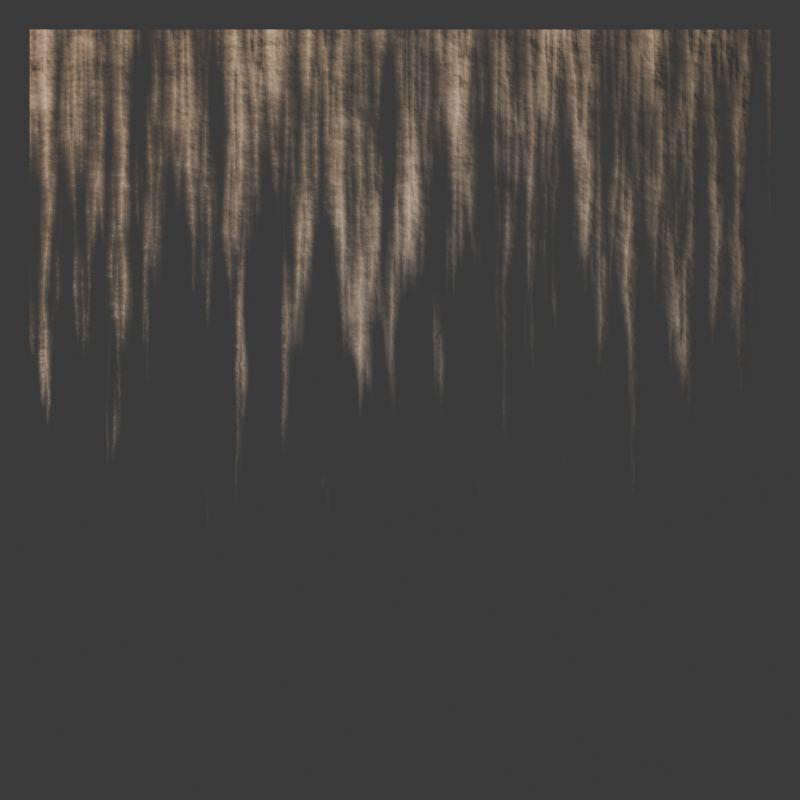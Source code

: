 # Source: water_stains.blend  (saved by Blender 4.3.34; exported with 4.5.12 LTS)
import bpy
from mathutils import Matrix  # noqa: F401  (used for matrix-valued properties, if any)

bpy.ops.wm.read_factory_settings(use_empty=True)
scene = bpy.context.scene
scene.name = 'Scene'

# ---- materials (node trees are filled in below, after node groups)
mat_material_001 = bpy.data.materials.new('Material.001')
mat_material_001.displacement_method = 'BOTH'

# ---- node groups
ng_nodegroup = bpy.data.node_groups.new('NodeGroup', 'ShaderNodeTree')
_s = ng_nodegroup.interface.new_socket(name='BSDF', in_out='OUTPUT', socket_type='NodeSocketShader')
_N = ng_nodegroup.nodes; _L = ng_nodegroup.links
n0 = _N.new('NodeGroupOutput'); n0.name = 'Group Output'; n0.location = (2123, -341)
n1 = _N.new('NodeGroupInput'); n1.name = 'Group Input'; n1.location = (-1077, -44)
n2 = _N.new('ShaderNodeBsdfPrincipled'); n2.name = 'Principled BSDF'; n2.location = (1960, -600)
n3 = _N.new('ShaderNodeTexNoise'); n3.name = 'Noise Texture'; n3.location = (480, -1711)
n3.noise_dimensions = '4D'
n3.normalize = False
n3.inputs[1].default_value = 1.6
n3.inputs[2].default_value = 1.5
n3.inputs[3].default_value = 20.0
n4 = _N.new('ShaderNodeTexCoord'); n4.name = 'Texture Coordinate.002'; n4.location = (-620, -1140)
n5 = _N.new('ShaderNodeBump'); n5.name = 'Bump'; n5.location = (1560, -640)
n5.inputs[0].default_value = 0.2
n5.inputs[1].default_value = 2.0
n5.inputs[2].default_value = 1.0
n6 = _N.new('ShaderNodeMath'); n6.name = 'Math.001'; n6.location = (1140, -860)
n6.operation = 'POWER'
n6.inputs[1].default_value = 2.0
n7 = _N.new('ShaderNodeTexNoise'); n7.name = 'Noise Texture.001'; n7.location = (680, -500)
n7.inputs[2].default_value = 20.0
n7.inputs[3].default_value = 5.0
n8 = _N.new('ShaderNodeValToRGB'); n8.name = 'Color Ramp'; n8.location = (860, -500)
while len(n8.color_ramp.elements) > 1: n8.color_ramp.elements.remove(n8.color_ramp.elements[-1])
n8.color_ramp.elements[0].position = 0.0; n8.color_ramp.elements[0].color = (0.0, 0.0, 0.0, 1.0)
_e = n8.color_ramp.elements.new(1.0); _e.color = (1.0, 1.0, 1.0, 1.0)
n9 = _N.new('ShaderNodeBump'); n9.name = 'Bump.001'; n9.location = (1280, -520)
n9.inputs[1].default_value = 1.0
n9.inputs[2].default_value = 1.0
n10 = _N.new('ShaderNodeMath'); n10.name = 'Math.002'; n10.location = (1120, -520)
n10.operation = 'MULTIPLY'
n10.inputs[1].default_value = 0.05
n11 = _N.new('ShaderNodeMath'); n11.name = 'Math.003'; n11.location = (1380, -840)
n11.operation = 'MULTIPLY'
n11.inputs[1].default_value = 100.0
n12 = _N.new('ShaderNodeValToRGB'); n12.name = 'Color Ramp.001'; n12.location = (640, -1040)
while len(n12.color_ramp.elements) > 1: n12.color_ramp.elements.remove(n12.color_ramp.elements[-1])
n12.color_ramp.elements[0].position = 0.0; n12.color_ramp.elements[0].color = (1.0, 1.0, 1.0, 1.0)
_e = n12.color_ramp.elements.new(0.5); _e.color = (0.0, 0.0, 0.0, 1.0)
_e = n12.color_ramp.elements.new(1.0); _e.color = (0.7995, 0.6019, 0.416, 1.0)
n13 = _N.new('ShaderNodeTexGradient'); n13.name = 'Gradient Texture'; n13.location = (-40, -1281)
n14 = _N.new('ShaderNodeMapping'); n14.name = 'Mapping'; n14.location = (-400, -1160)
n14.inputs[1].default_value = (0.8, 0.0, 0.0)
n14.inputs[3].default_value = (0.2, 2.0, 2.0)
n15 = _N.new('ShaderNodeTexNoise'); n15.name = 'Noise Texture.002'; n15.location = (-160, -940)
n15.noise_dimensions = '2D'
n15.inputs[1].default_value = 2.0
n15.inputs[2].default_value = 7.5
n16 = _N.new('ShaderNodeMath'); n16.name = 'Math.004'; n16.location = (400, -860)
n17 = _N.new('ShaderNodeMath'); n17.name = 'Math.005'; n17.location = (220, -840)
n17.operation = 'MULTIPLY'
n18 = _N.new('ShaderNodeValToRGB'); n18.name = 'Color Ramp.002'; n18.location = (1320, -1100)
while len(n18.color_ramp.elements) > 1: n18.color_ramp.elements.remove(n18.color_ramp.elements[-1])
n18.color_ramp.elements[0].position = 0.5; n18.color_ramp.elements[0].color = (0.0, 0.0, 0.0, 1.0)
_e = n18.color_ramp.elements.new(0.9318); _e.color = (1.0, 1.0, 1.0, 1.0)
_e = n18.color_ramp.elements.new(1.0); _e.color = (1.0, 1.0, 1.0, 1.0)
n19 = _N.new('ShaderNodeInvert'); n19.name = 'Invert Color'; n19.location = (220, -1120)
_L.new(n2.outputs[0], n0.inputs[0])
_L.new(n11.outputs[0], n5.inputs[3])
_L.new(n5.outputs[0], n2.inputs[5])
_L.new(n7.outputs[1], n8.inputs[0])
_L.new(n10.outputs[0], n9.inputs[3])
_L.new(n9.outputs[0], n5.inputs[4])
_L.new(n8.outputs[0], n10.inputs[0])
_L.new(n6.outputs[0], n11.inputs[0])
_L.new(n4.outputs[3], n14.inputs[0])
_L.new(n14.outputs[0], n15.inputs[0])
_L.new(n14.outputs[0], n13.inputs[0])
_L.new(n19.outputs[0], n16.inputs[0])
_L.new(n17.outputs[0], n16.inputs[1])
_L.new(n18.outputs[0], n6.inputs[0])
_L.new(n15.outputs[0], n17.inputs[0])
_L.new(n16.outputs[0], n18.inputs[0])
_L.new(n12.outputs[0], n2.inputs[0])
_L.new(n16.outputs[0], n12.inputs[0])
_L.new(n18.outputs[0], n2.inputs[4])
_L.new(n13.outputs[0], n19.inputs[1])
n0.is_active_output = True

# ---- material node trees
mat_material_001.use_nodes = True; mat_material_001.node_tree.nodes.clear()
_N = mat_material_001.node_tree.nodes; _L = mat_material_001.node_tree.links
n0 = _N.new('ShaderNodeOutputMaterial'); n0.name = 'Material Output'; n0.location = (935, 288)
n1 = _N.new('ShaderNodeGroup'); n1.name = 'Group'; n1.location = (718, 286)
n1.label = 'plaster_wall'
n1.node_tree = ng_nodegroup
_L.new(n1.outputs[0], n0.inputs[0])
n0.is_active_output = True

# ---- world
world_world = bpy.data.worlds.new('World'); scene.world = world_world
world_world.use_nodes = True; world_world.node_tree.nodes.clear()
_N = world_world.node_tree.nodes; _L = world_world.node_tree.links
n0 = _N.new('ShaderNodeOutputWorld'); n0.name = 'World Output'; n0.location = (300, 300)
n1 = _N.new('ShaderNodeBackground'); n1.name = 'Background'; n1.location = (10, 300)
n1.inputs[0].default_value = (0.05088, 0.05088, 0.05088, 1.0)
_L.new(n1.outputs[0], n0.inputs[0])
n0.is_active_output = True
world_world.color = (0.05088, 0.05088, 0.05088)
world_world.sun_shadow_jitter_overblur = 0.0

# ---- cameras
cam_camera_001 = bpy.data.cameras.new('Camera.001')

# ---- lights
light_area = bpy.data.lights.new('Area', 'AREA')
light_area.energy = 20.0
light_area.size = 1.0
light_area.size_y = 1.0
light_point = bpy.data.lights.new('Point', 'POINT')
light_point.color = (1.0, 0.8238, 0.6642)
light_point.transmission_factor = 0.0
light_point.use_soft_falloff = False
light_point.energy = 200.0
light_point.shadow_soft_size = 0.1
light_point.shadow_maximum_resolution = 0.006
light_point.use_absolute_resolution = True
light_point_001 = bpy.data.lights.new('Point.001', 'POINT')
light_point_001.color = (1.0, 0.8238, 0.6642)
light_point_001.transmission_factor = 0.0
light_point_001.use_soft_falloff = False
light_point_001.energy = 200.0
light_point_001.shadow_soft_size = 0.1
light_point_001.shadow_maximum_resolution = 0.006
light_point_001.use_absolute_resolution = True

# ---- meshes
me_plane = bpy.data.meshes.new('Plane')
me_plane.from_pydata([(-1.0, -1.0, 0.0), (1.0, -1.0, 0.0), (-1.0, 1.0, 0.0), (1.0, 1.0, 0.0)], [], [(0, 1, 3, 2)])
_uv = me_plane.uv_layers.new(name='UVMap')
_uv.uv.foreach_set('vector', [0.0, 0.0, 1.0, 0.0, 1.0, 1.0, 0.0, 1.0])
me_plane.materials.append(mat_material_001)
me_plane.update()

# ---- objects
ob_plane = bpy.data.objects.new('Plane', me_plane)
ob_camera = bpy.data.objects.new('Camera', cam_camera_001)
ob_area = bpy.data.objects.new('Area', light_area)
ob_point = bpy.data.objects.new('Point', light_point)
ob_point_001 = bpy.data.objects.new('Point.001', light_point_001)

# ---- transforms, parenting, visibility, modifiers, constraints
ob_plane.location = (0.0, 0.0, 0.0)
ob_camera.location = (0.0, 0.0, 3.0)
ob_camera.rotation_euler = (0.0, 0.0, 1.571)
ob_area.location = (0.0, 0.0, 0.8052)
ob_point.location = (0.5042, -1.431, 0.9949)
ob_point.lock_rotation = (True, True, True)
ob_point_001.location = (0.5042, -1.431, 0.9949)
ob_point_001.lock_rotation = (True, True, True)

# ---- collection membership
scene.collection.objects.link(ob_plane)
scene.collection.objects.link(ob_camera)
scene.collection.objects.link(ob_area)
scene.collection.objects.link(ob_point)
scene.collection.objects.link(ob_point_001)

# ---- scene / render settings (as saved in the file)
scene.camera = ob_camera
scene.frame_start = 1; scene.frame_end = 250; scene.frame_set(1)
scene.render.engine = 'BLENDER_EEVEE_NEXT'
scene.render.resolution_x = 2000
scene.render.resolution_y = 2000
scene.eevee.taa_samples = 128
scene.eevee.taa_render_samples = 128
bpy.context.view_layer.update()
